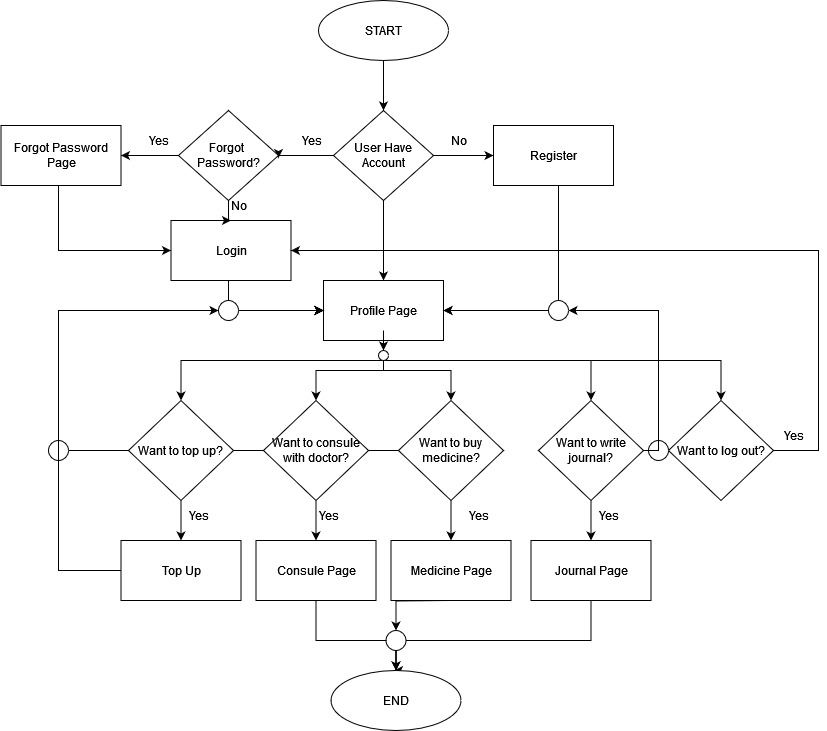

The diagram above was exported from draw.io. Its source (the exported page's mxGraphModel, read from the mxfile embedded in the PNG):
<mxGraphModel dx="1500" dy="784" grid="1" gridSize="10" guides="1" tooltips="1" connect="1" arrows="1" fold="1" page="1" pageScale="1" pageWidth="850" pageHeight="1100" math="0" shadow="0">
  <root>
    <mxCell id="0" />
    <mxCell id="1" parent="0" />
    <mxCell id="I2SvsZMut95IzNjN8yvD-6" style="edgeStyle=orthogonalEdgeStyle;rounded=0;orthogonalLoop=1;jettySize=auto;html=1;entryX=0.5;entryY=0;entryDx=0;entryDy=0;" edge="1" parent="1" source="I2SvsZMut95IzNjN8yvD-1" target="I2SvsZMut95IzNjN8yvD-3">
      <mxGeometry relative="1" as="geometry" />
    </mxCell>
    <mxCell id="I2SvsZMut95IzNjN8yvD-1" value="START" style="ellipse;whiteSpace=wrap;html=1;" vertex="1" parent="1">
      <mxGeometry x="460" y="10" width="130" height="60" as="geometry" />
    </mxCell>
    <mxCell id="I2SvsZMut95IzNjN8yvD-7" style="edgeStyle=orthogonalEdgeStyle;rounded=0;orthogonalLoop=1;jettySize=auto;html=1;entryX=1;entryY=0.5;entryDx=0;entryDy=0;" edge="1" parent="1" source="I2SvsZMut95IzNjN8yvD-3">
      <mxGeometry relative="1" as="geometry">
        <mxPoint x="420" y="167.5" as="targetPoint" />
        <Array as="points">
          <mxPoint x="420" y="165" />
        </Array>
      </mxGeometry>
    </mxCell>
    <mxCell id="I2SvsZMut95IzNjN8yvD-54" style="edgeStyle=orthogonalEdgeStyle;rounded=0;orthogonalLoop=1;jettySize=auto;html=1;entryX=0.5;entryY=0;entryDx=0;entryDy=0;" edge="1" parent="1" source="I2SvsZMut95IzNjN8yvD-3" target="I2SvsZMut95IzNjN8yvD-13">
      <mxGeometry relative="1" as="geometry">
        <Array as="points">
          <mxPoint x="525" y="230" />
          <mxPoint x="525" y="230" />
        </Array>
      </mxGeometry>
    </mxCell>
    <mxCell id="I2SvsZMut95IzNjN8yvD-3" value="User Have Account" style="rhombus;whiteSpace=wrap;html=1;" vertex="1" parent="1">
      <mxGeometry x="475" y="120" width="100" height="90" as="geometry" />
    </mxCell>
    <mxCell id="I2SvsZMut95IzNjN8yvD-15" style="edgeStyle=orthogonalEdgeStyle;rounded=0;orthogonalLoop=1;jettySize=auto;html=1;entryX=0;entryY=0.5;entryDx=0;entryDy=0;" edge="1" parent="1" source="I2SvsZMut95IzNjN8yvD-9" target="I2SvsZMut95IzNjN8yvD-13">
      <mxGeometry relative="1" as="geometry">
        <Array as="points">
          <mxPoint x="370" y="320" />
        </Array>
      </mxGeometry>
    </mxCell>
    <mxCell id="I2SvsZMut95IzNjN8yvD-9" value="Login" style="rounded=0;whiteSpace=wrap;html=1;" vertex="1" parent="1">
      <mxGeometry x="312.5" y="230" width="120" height="60" as="geometry" />
    </mxCell>
    <mxCell id="I2SvsZMut95IzNjN8yvD-12" value="" style="edgeStyle=orthogonalEdgeStyle;rounded=0;orthogonalLoop=1;jettySize=auto;html=1;entryX=0;entryY=0.5;entryDx=0;entryDy=0;" edge="1" parent="1" source="I2SvsZMut95IzNjN8yvD-3" target="I2SvsZMut95IzNjN8yvD-11">
      <mxGeometry relative="1" as="geometry">
        <mxPoint x="570" y="165" as="sourcePoint" />
        <mxPoint x="635" y="165" as="targetPoint" />
      </mxGeometry>
    </mxCell>
    <mxCell id="I2SvsZMut95IzNjN8yvD-14" style="edgeStyle=orthogonalEdgeStyle;rounded=0;orthogonalLoop=1;jettySize=auto;html=1;entryX=1;entryY=0.5;entryDx=0;entryDy=0;exitX=0.53;exitY=0.986;exitDx=0;exitDy=0;exitPerimeter=0;" edge="1" parent="1" source="I2SvsZMut95IzNjN8yvD-11" target="I2SvsZMut95IzNjN8yvD-13">
      <mxGeometry relative="1" as="geometry">
        <mxPoint x="700" y="220" as="sourcePoint" />
        <mxPoint x="585" y="305" as="targetPoint" />
        <Array as="points">
          <mxPoint x="700" y="194" />
          <mxPoint x="700" y="320" />
        </Array>
      </mxGeometry>
    </mxCell>
    <mxCell id="I2SvsZMut95IzNjN8yvD-11" value="Register" style="rounded=0;whiteSpace=wrap;html=1;" vertex="1" parent="1">
      <mxGeometry x="635" y="135" width="120" height="60" as="geometry" />
    </mxCell>
    <mxCell id="I2SvsZMut95IzNjN8yvD-20" style="edgeStyle=orthogonalEdgeStyle;rounded=0;orthogonalLoop=1;jettySize=auto;html=1;entryX=0.5;entryY=0;entryDx=0;entryDy=0;" edge="1" parent="1" source="I2SvsZMut95IzNjN8yvD-13" target="I2SvsZMut95IzNjN8yvD-19">
      <mxGeometry relative="1" as="geometry">
        <Array as="points">
          <mxPoint x="322" y="370" />
        </Array>
      </mxGeometry>
    </mxCell>
    <mxCell id="I2SvsZMut95IzNjN8yvD-21" style="edgeStyle=orthogonalEdgeStyle;rounded=0;orthogonalLoop=1;jettySize=auto;html=1;entryX=0.5;entryY=0;entryDx=0;entryDy=0;" edge="1" parent="1" source="I2SvsZMut95IzNjN8yvD-13" target="I2SvsZMut95IzNjN8yvD-18">
      <mxGeometry relative="1" as="geometry" />
    </mxCell>
    <mxCell id="I2SvsZMut95IzNjN8yvD-62" style="edgeStyle=orthogonalEdgeStyle;rounded=0;orthogonalLoop=1;jettySize=auto;html=1;entryX=0.5;entryY=0;entryDx=0;entryDy=0;" edge="1" parent="1" source="I2SvsZMut95IzNjN8yvD-13" target="I2SvsZMut95IzNjN8yvD-61">
      <mxGeometry relative="1" as="geometry">
        <Array as="points">
          <mxPoint x="525" y="370" />
          <mxPoint x="862" y="370" />
        </Array>
      </mxGeometry>
    </mxCell>
    <mxCell id="I2SvsZMut95IzNjN8yvD-83" style="edgeStyle=orthogonalEdgeStyle;rounded=0;orthogonalLoop=1;jettySize=auto;html=1;entryX=0.5;entryY=0;entryDx=0;entryDy=0;" edge="1" parent="1" source="I2SvsZMut95IzNjN8yvD-13" target="I2SvsZMut95IzNjN8yvD-17">
      <mxGeometry relative="1" as="geometry" />
    </mxCell>
    <mxCell id="I2SvsZMut95IzNjN8yvD-13" value="Profile Page" style="rounded=0;whiteSpace=wrap;html=1;" vertex="1" parent="1">
      <mxGeometry x="465" y="290" width="120" height="60" as="geometry" />
    </mxCell>
    <mxCell id="I2SvsZMut95IzNjN8yvD-32" style="edgeStyle=orthogonalEdgeStyle;rounded=0;orthogonalLoop=1;jettySize=auto;html=1;entryX=0.5;entryY=0;entryDx=0;entryDy=0;" edge="1" parent="1" source="I2SvsZMut95IzNjN8yvD-16" target="I2SvsZMut95IzNjN8yvD-29">
      <mxGeometry relative="1" as="geometry" />
    </mxCell>
    <mxCell id="I2SvsZMut95IzNjN8yvD-73" style="edgeStyle=orthogonalEdgeStyle;rounded=0;orthogonalLoop=1;jettySize=auto;html=1;entryX=1;entryY=0.5;entryDx=0;entryDy=0;" edge="1" parent="1" source="I2SvsZMut95IzNjN8yvD-93" target="I2SvsZMut95IzNjN8yvD-13">
      <mxGeometry relative="1" as="geometry">
        <Array as="points" />
      </mxGeometry>
    </mxCell>
    <mxCell id="I2SvsZMut95IzNjN8yvD-16" value="Want to write journal?" style="rhombus;whiteSpace=wrap;html=1;" vertex="1" parent="1">
      <mxGeometry x="680" y="410" width="105" height="100" as="geometry" />
    </mxCell>
    <mxCell id="I2SvsZMut95IzNjN8yvD-31" style="edgeStyle=orthogonalEdgeStyle;rounded=0;orthogonalLoop=1;jettySize=auto;html=1;entryX=0.5;entryY=0;entryDx=0;entryDy=0;" edge="1" parent="1" source="I2SvsZMut95IzNjN8yvD-17" target="I2SvsZMut95IzNjN8yvD-28">
      <mxGeometry relative="1" as="geometry" />
    </mxCell>
    <mxCell id="I2SvsZMut95IzNjN8yvD-72" style="edgeStyle=orthogonalEdgeStyle;rounded=0;orthogonalLoop=1;jettySize=auto;html=1;entryX=0;entryY=0.5;entryDx=0;entryDy=0;" edge="1" parent="1" source="I2SvsZMut95IzNjN8yvD-17" target="I2SvsZMut95IzNjN8yvD-13">
      <mxGeometry relative="1" as="geometry">
        <Array as="points">
          <mxPoint x="200" y="460" />
          <mxPoint x="200" y="320" />
        </Array>
      </mxGeometry>
    </mxCell>
    <mxCell id="I2SvsZMut95IzNjN8yvD-17" value="Want to buy medicine?" style="rhombus;whiteSpace=wrap;html=1;" vertex="1" parent="1">
      <mxGeometry x="540" y="410" width="105" height="100" as="geometry" />
    </mxCell>
    <mxCell id="I2SvsZMut95IzNjN8yvD-30" style="edgeStyle=orthogonalEdgeStyle;rounded=0;orthogonalLoop=1;jettySize=auto;html=1;entryX=0.5;entryY=0;entryDx=0;entryDy=0;" edge="1" parent="1" source="I2SvsZMut95IzNjN8yvD-18" target="I2SvsZMut95IzNjN8yvD-27">
      <mxGeometry relative="1" as="geometry" />
    </mxCell>
    <mxCell id="I2SvsZMut95IzNjN8yvD-71" style="edgeStyle=orthogonalEdgeStyle;rounded=0;orthogonalLoop=1;jettySize=auto;html=1;entryX=0;entryY=0.5;entryDx=0;entryDy=0;" edge="1" parent="1" source="I2SvsZMut95IzNjN8yvD-18" target="I2SvsZMut95IzNjN8yvD-13">
      <mxGeometry relative="1" as="geometry">
        <Array as="points">
          <mxPoint x="200" y="460" />
          <mxPoint x="200" y="320" />
        </Array>
      </mxGeometry>
    </mxCell>
    <mxCell id="I2SvsZMut95IzNjN8yvD-18" value="Want to consule with doctor?" style="rhombus;whiteSpace=wrap;html=1;" vertex="1" parent="1">
      <mxGeometry x="405" y="410" width="105" height="100" as="geometry" />
    </mxCell>
    <mxCell id="I2SvsZMut95IzNjN8yvD-25" style="edgeStyle=orthogonalEdgeStyle;rounded=0;orthogonalLoop=1;jettySize=auto;html=1;entryX=0.5;entryY=0;entryDx=0;entryDy=0;" edge="1" parent="1" source="I2SvsZMut95IzNjN8yvD-19" target="I2SvsZMut95IzNjN8yvD-24">
      <mxGeometry relative="1" as="geometry" />
    </mxCell>
    <mxCell id="I2SvsZMut95IzNjN8yvD-69" style="edgeStyle=orthogonalEdgeStyle;rounded=0;orthogonalLoop=1;jettySize=auto;html=1;entryX=0;entryY=0.5;entryDx=0;entryDy=0;" edge="1" parent="1" source="I2SvsZMut95IzNjN8yvD-19" target="I2SvsZMut95IzNjN8yvD-13">
      <mxGeometry relative="1" as="geometry">
        <Array as="points">
          <mxPoint x="200" y="460" />
          <mxPoint x="200" y="320" />
        </Array>
      </mxGeometry>
    </mxCell>
    <mxCell id="I2SvsZMut95IzNjN8yvD-19" value="Want to top up?" style="rhombus;whiteSpace=wrap;html=1;" vertex="1" parent="1">
      <mxGeometry x="270" y="410" width="105" height="100" as="geometry" />
    </mxCell>
    <mxCell id="I2SvsZMut95IzNjN8yvD-23" style="edgeStyle=orthogonalEdgeStyle;rounded=0;orthogonalLoop=1;jettySize=auto;html=1;entryX=0.5;entryY=0;entryDx=0;entryDy=0;" edge="1" parent="1" source="I2SvsZMut95IzNjN8yvD-81" target="I2SvsZMut95IzNjN8yvD-16">
      <mxGeometry relative="1" as="geometry">
        <Array as="points">
          <mxPoint x="732" y="370" />
        </Array>
      </mxGeometry>
    </mxCell>
    <mxCell id="I2SvsZMut95IzNjN8yvD-26" style="edgeStyle=orthogonalEdgeStyle;rounded=0;orthogonalLoop=1;jettySize=auto;html=1;entryX=0;entryY=0.5;entryDx=0;entryDy=0;" edge="1" parent="1" source="I2SvsZMut95IzNjN8yvD-77" target="I2SvsZMut95IzNjN8yvD-13">
      <mxGeometry relative="1" as="geometry">
        <Array as="points">
          <mxPoint x="200" y="320" />
        </Array>
      </mxGeometry>
    </mxCell>
    <mxCell id="I2SvsZMut95IzNjN8yvD-24" value="Top Up" style="rounded=0;whiteSpace=wrap;html=1;" vertex="1" parent="1">
      <mxGeometry x="262.5" y="550" width="120" height="60" as="geometry" />
    </mxCell>
    <mxCell id="I2SvsZMut95IzNjN8yvD-66" style="edgeStyle=orthogonalEdgeStyle;rounded=0;orthogonalLoop=1;jettySize=auto;html=1;entryX=0.5;entryY=0;entryDx=0;entryDy=0;" edge="1" parent="1" source="I2SvsZMut95IzNjN8yvD-27" target="I2SvsZMut95IzNjN8yvD-65">
      <mxGeometry relative="1" as="geometry">
        <Array as="points">
          <mxPoint x="457" y="650" />
          <mxPoint x="537" y="650" />
        </Array>
      </mxGeometry>
    </mxCell>
    <mxCell id="I2SvsZMut95IzNjN8yvD-27" value="Consule Page" style="rounded=0;whiteSpace=wrap;html=1;" vertex="1" parent="1">
      <mxGeometry x="397.5" y="550" width="120" height="60" as="geometry" />
    </mxCell>
    <mxCell id="I2SvsZMut95IzNjN8yvD-67" style="edgeStyle=orthogonalEdgeStyle;rounded=0;orthogonalLoop=1;jettySize=auto;html=1;entryX=0.5;entryY=0;entryDx=0;entryDy=0;" edge="1" parent="1" source="I2SvsZMut95IzNjN8yvD-79">
      <mxGeometry relative="1" as="geometry">
        <mxPoint x="590.0042857142857" y="610" as="sourcePoint" />
        <mxPoint x="534.99" y="680" as="targetPoint" />
      </mxGeometry>
    </mxCell>
    <mxCell id="I2SvsZMut95IzNjN8yvD-28" value="Medicine Page" style="rounded=0;whiteSpace=wrap;html=1;" vertex="1" parent="1">
      <mxGeometry x="532.5" y="550" width="120" height="60" as="geometry" />
    </mxCell>
    <mxCell id="I2SvsZMut95IzNjN8yvD-68" style="edgeStyle=orthogonalEdgeStyle;rounded=0;orthogonalLoop=1;jettySize=auto;html=1;entryX=0.5;entryY=0;entryDx=0;entryDy=0;" edge="1" parent="1" source="I2SvsZMut95IzNjN8yvD-29" target="I2SvsZMut95IzNjN8yvD-65">
      <mxGeometry relative="1" as="geometry">
        <Array as="points">
          <mxPoint x="733" y="650" />
          <mxPoint x="537" y="650" />
        </Array>
      </mxGeometry>
    </mxCell>
    <mxCell id="I2SvsZMut95IzNjN8yvD-29" value="Journal Page" style="rounded=0;whiteSpace=wrap;html=1;" vertex="1" parent="1">
      <mxGeometry x="672.5" y="550" width="120" height="60" as="geometry" />
    </mxCell>
    <mxCell id="I2SvsZMut95IzNjN8yvD-33" value="No" style="text;html=1;align=center;verticalAlign=middle;resizable=0;points=[];autosize=1;strokeColor=none;fillColor=none;" vertex="1" parent="1">
      <mxGeometry x="580" y="135" width="40" height="30" as="geometry" />
    </mxCell>
    <mxCell id="I2SvsZMut95IzNjN8yvD-34" value="Yes" style="text;html=1;align=center;verticalAlign=middle;resizable=0;points=[];autosize=1;strokeColor=none;fillColor=none;" vertex="1" parent="1">
      <mxGeometry x="432.5" y="135" width="40" height="30" as="geometry" />
    </mxCell>
    <mxCell id="I2SvsZMut95IzNjN8yvD-35" value="Yes" style="text;html=1;align=center;verticalAlign=middle;resizable=0;points=[];autosize=1;strokeColor=none;fillColor=none;" vertex="1" parent="1">
      <mxGeometry x="320" y="510" width="40" height="30" as="geometry" />
    </mxCell>
    <mxCell id="I2SvsZMut95IzNjN8yvD-38" value="Yes" style="text;html=1;align=center;verticalAlign=middle;resizable=0;points=[];autosize=1;strokeColor=none;fillColor=none;" vertex="1" parent="1">
      <mxGeometry x="450" y="510" width="40" height="30" as="geometry" />
    </mxCell>
    <mxCell id="I2SvsZMut95IzNjN8yvD-39" value="Yes" style="text;html=1;align=center;verticalAlign=middle;resizable=0;points=[];autosize=1;strokeColor=none;fillColor=none;" vertex="1" parent="1">
      <mxGeometry x="600" y="510" width="40" height="30" as="geometry" />
    </mxCell>
    <mxCell id="I2SvsZMut95IzNjN8yvD-40" value="Yes" style="text;html=1;align=center;verticalAlign=middle;resizable=0;points=[];autosize=1;strokeColor=none;fillColor=none;" vertex="1" parent="1">
      <mxGeometry x="730" y="510" width="40" height="30" as="geometry" />
    </mxCell>
    <mxCell id="I2SvsZMut95IzNjN8yvD-56" style="edgeStyle=orthogonalEdgeStyle;rounded=0;orthogonalLoop=1;jettySize=auto;html=1;entryX=0.5;entryY=0;entryDx=0;entryDy=0;" edge="1" parent="1" source="I2SvsZMut95IzNjN8yvD-51" target="I2SvsZMut95IzNjN8yvD-9">
      <mxGeometry relative="1" as="geometry" />
    </mxCell>
    <mxCell id="I2SvsZMut95IzNjN8yvD-58" style="edgeStyle=orthogonalEdgeStyle;rounded=0;orthogonalLoop=1;jettySize=auto;html=1;entryX=1;entryY=0.5;entryDx=0;entryDy=0;" edge="1" parent="1" source="I2SvsZMut95IzNjN8yvD-51" target="I2SvsZMut95IzNjN8yvD-52">
      <mxGeometry relative="1" as="geometry" />
    </mxCell>
    <mxCell id="I2SvsZMut95IzNjN8yvD-51" value="&lt;div&gt;Forgot&amp;nbsp;&lt;/div&gt;&lt;div&gt;Password?&lt;/div&gt;" style="rhombus;whiteSpace=wrap;html=1;" vertex="1" parent="1">
      <mxGeometry x="320" y="120" width="100" height="90" as="geometry" />
    </mxCell>
    <mxCell id="I2SvsZMut95IzNjN8yvD-60" style="edgeStyle=orthogonalEdgeStyle;rounded=0;orthogonalLoop=1;jettySize=auto;html=1;entryX=0;entryY=0.5;entryDx=0;entryDy=0;" edge="1" parent="1" source="I2SvsZMut95IzNjN8yvD-52" target="I2SvsZMut95IzNjN8yvD-9">
      <mxGeometry relative="1" as="geometry">
        <Array as="points">
          <mxPoint x="200" y="260" />
        </Array>
      </mxGeometry>
    </mxCell>
    <mxCell id="I2SvsZMut95IzNjN8yvD-52" value="Forgot Password Page" style="rounded=0;whiteSpace=wrap;html=1;" vertex="1" parent="1">
      <mxGeometry x="142.5" y="135" width="120" height="60" as="geometry" />
    </mxCell>
    <mxCell id="I2SvsZMut95IzNjN8yvD-57" value="No" style="text;html=1;align=center;verticalAlign=middle;resizable=0;points=[];autosize=1;strokeColor=none;fillColor=none;" vertex="1" parent="1">
      <mxGeometry x="360" y="200" width="40" height="30" as="geometry" />
    </mxCell>
    <mxCell id="I2SvsZMut95IzNjN8yvD-59" value="Yes" style="text;html=1;align=center;verticalAlign=middle;resizable=0;points=[];autosize=1;strokeColor=none;fillColor=none;" vertex="1" parent="1">
      <mxGeometry x="280" y="135" width="40" height="30" as="geometry" />
    </mxCell>
    <mxCell id="I2SvsZMut95IzNjN8yvD-63" style="edgeStyle=orthogonalEdgeStyle;rounded=0;orthogonalLoop=1;jettySize=auto;html=1;entryX=1;entryY=0.5;entryDx=0;entryDy=0;" edge="1" parent="1" source="I2SvsZMut95IzNjN8yvD-61" target="I2SvsZMut95IzNjN8yvD-9">
      <mxGeometry relative="1" as="geometry">
        <Array as="points">
          <mxPoint x="960" y="460" />
          <mxPoint x="960" y="260" />
        </Array>
      </mxGeometry>
    </mxCell>
    <mxCell id="I2SvsZMut95IzNjN8yvD-61" value="Want to log out?" style="rhombus;whiteSpace=wrap;html=1;" vertex="1" parent="1">
      <mxGeometry x="810" y="410" width="105" height="100" as="geometry" />
    </mxCell>
    <mxCell id="I2SvsZMut95IzNjN8yvD-64" value="Yes" style="text;html=1;align=center;verticalAlign=middle;resizable=0;points=[];autosize=1;strokeColor=none;fillColor=none;" vertex="1" parent="1">
      <mxGeometry x="915" y="430" width="40" height="30" as="geometry" />
    </mxCell>
    <mxCell id="I2SvsZMut95IzNjN8yvD-65" value="END" style="ellipse;whiteSpace=wrap;html=1;" vertex="1" parent="1">
      <mxGeometry x="472.5" y="680" width="130" height="60" as="geometry" />
    </mxCell>
    <mxCell id="I2SvsZMut95IzNjN8yvD-76" value="" style="ellipse;whiteSpace=wrap;html=1;aspect=fixed;" vertex="1" parent="1">
      <mxGeometry x="190" y="450" width="20" height="20" as="geometry" />
    </mxCell>
    <mxCell id="I2SvsZMut95IzNjN8yvD-78" value="" style="edgeStyle=orthogonalEdgeStyle;rounded=0;orthogonalLoop=1;jettySize=auto;html=1;entryX=0;entryY=0.5;entryDx=0;entryDy=0;" edge="1" parent="1" source="I2SvsZMut95IzNjN8yvD-24" target="I2SvsZMut95IzNjN8yvD-77">
      <mxGeometry relative="1" as="geometry">
        <mxPoint x="263" y="580" as="sourcePoint" />
        <mxPoint x="465" y="320" as="targetPoint" />
        <Array as="points">
          <mxPoint x="200" y="580" />
        </Array>
      </mxGeometry>
    </mxCell>
    <mxCell id="I2SvsZMut95IzNjN8yvD-77" value="" style="ellipse;whiteSpace=wrap;html=1;aspect=fixed;" vertex="1" parent="1">
      <mxGeometry x="360" y="310" width="20" height="20" as="geometry" />
    </mxCell>
    <mxCell id="I2SvsZMut95IzNjN8yvD-80" value="" style="edgeStyle=orthogonalEdgeStyle;rounded=0;orthogonalLoop=1;jettySize=auto;html=1;entryX=0.5;entryY=0;entryDx=0;entryDy=0;" edge="1" parent="1" target="I2SvsZMut95IzNjN8yvD-79">
      <mxGeometry relative="1" as="geometry">
        <mxPoint x="590.0042857142857" y="610" as="sourcePoint" />
        <mxPoint x="534.99" y="680" as="targetPoint" />
      </mxGeometry>
    </mxCell>
    <mxCell id="I2SvsZMut95IzNjN8yvD-79" value="" style="ellipse;whiteSpace=wrap;html=1;aspect=fixed;" vertex="1" parent="1">
      <mxGeometry x="527.5" y="640" width="20" height="20" as="geometry" />
    </mxCell>
    <mxCell id="I2SvsZMut95IzNjN8yvD-86" value="" style="edgeStyle=orthogonalEdgeStyle;rounded=0;orthogonalLoop=1;jettySize=auto;html=1;entryX=0.5;entryY=0;entryDx=0;entryDy=0;" edge="1" parent="1" source="I2SvsZMut95IzNjN8yvD-13" target="I2SvsZMut95IzNjN8yvD-81">
      <mxGeometry relative="1" as="geometry">
        <mxPoint x="525" y="350" as="sourcePoint" />
        <mxPoint x="733" y="410" as="targetPoint" />
        <Array as="points" />
      </mxGeometry>
    </mxCell>
    <mxCell id="I2SvsZMut95IzNjN8yvD-81" value="" style="ellipse;whiteSpace=wrap;html=1;aspect=fixed;" vertex="1" parent="1">
      <mxGeometry x="520" y="360" width="10" height="10" as="geometry" />
    </mxCell>
    <mxCell id="I2SvsZMut95IzNjN8yvD-87" value="" style="ellipse;whiteSpace=wrap;html=1;aspect=fixed;" vertex="1" parent="1">
      <mxGeometry x="790" y="450" width="20" height="20" as="geometry" />
    </mxCell>
    <mxCell id="I2SvsZMut95IzNjN8yvD-96" value="" style="edgeStyle=orthogonalEdgeStyle;rounded=0;orthogonalLoop=1;jettySize=auto;html=1;entryX=1;entryY=0.5;entryDx=0;entryDy=0;" edge="1" parent="1" source="I2SvsZMut95IzNjN8yvD-16" target="I2SvsZMut95IzNjN8yvD-93">
      <mxGeometry relative="1" as="geometry">
        <mxPoint x="785" y="460" as="sourcePoint" />
        <mxPoint x="585" y="320" as="targetPoint" />
        <Array as="points">
          <mxPoint x="800" y="460" />
          <mxPoint x="800" y="320" />
        </Array>
      </mxGeometry>
    </mxCell>
    <mxCell id="I2SvsZMut95IzNjN8yvD-93" value="" style="ellipse;whiteSpace=wrap;html=1;aspect=fixed;" vertex="1" parent="1">
      <mxGeometry x="690" y="310" width="20" height="20" as="geometry" />
    </mxCell>
  </root>
</mxGraphModel>